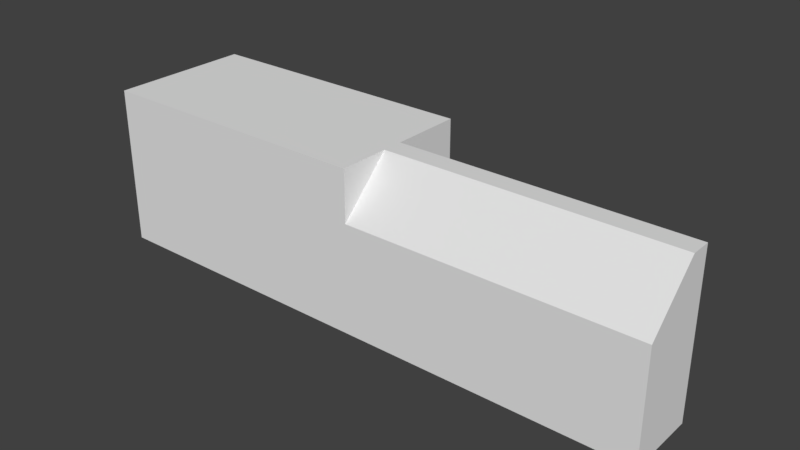 # Source: counter.blend  (saved by Blender 2.79.0; exported with 4.5.12 LTS)
import bpy
from mathutils import Matrix  # noqa: F401  (used for matrix-valued properties, if any)

bpy.ops.wm.read_factory_settings(use_empty=True)
scene = bpy.context.scene
scene.name = 'Scene'

# ---- collections
col_collection_1 = bpy.data.collections.new('Collection 1'); scene.collection.children.link(col_collection_1)

# ---- world
world_world = bpy.data.worlds.new('World'); scene.world = world_world
world_world.color = (0.05088, 0.05088, 0.05088)
world_world.use_sun_shadow = False
world_world.sun_shadow_jitter_overblur = 0.0
world_world.cycles.sampling_method = 'MANUAL'

# ---- meshes
me_cube_001 = bpy.data.meshes.new('Cube.001')
me_cube_001.from_pydata([(-2.0, 0.0, -0.5), (-2.0, 0.0, 0.5), (-2.0, 1.116, -0.5), (-2.0, 1.116, 0.5), (2.0, -3.775e-08, 5.96e-08), (2.0, 0.0, 0.5), (2.0, 1.116, 5.96e-08), (8.112e-05, 1.116, -0.5), (8.112e-05, 0.0, -0.5), (8.112e-05, 0.0, 0.5), (1.0, -3.775e-08, 5.96e-08), (1.0, 1.116, 5.96e-08), (1.0, 0.0, 0.5), (8.112e-05, 1.116, 5.96e-08), (8.112e-05, -5.96e-08, 5.96e-08), (2.0, 1.116, 0.1441), (2.0, 0.7602, 0.5), (8.112e-05, 0.7602, 0.5), (8.112e-05, 1.116, 0.1441), (8.112e-05, 1.116, 0.1441), (9.903e-05, 1.116, 0.5), (1.0, 1.116, 0.1441), (1.0, 0.7602, 0.5)], [], [(0, 1, 3, 2), (6, 15, 16, 5, 4), (2, 3, 20, 19, 7), (8, 9, 1, 0), (11, 6, 4, 10), (22, 17, 9, 12), (2, 7, 8, 0), (14, 9, 8), (13, 18, 21, 11), (4, 5, 12, 10), (11, 21, 15, 6), (13, 11, 10, 14), (7, 19, 18, 13), (17, 20, 3, 1, 9), (7, 13, 14, 8), (10, 12, 9, 14), (17, 18, 19, 20), (22, 16, 15, 21), (17, 22, 21, 18), (16, 22, 12, 5)])
me_cube_001.use_remesh_preserve_volume = False
me_cube_001.use_remesh_preserve_attributes = False
me_cube_001.use_mirror_vertex_groups = False
me_cube_001.update()

# ---- objects
ob_counter = bpy.data.objects.new('counter', me_cube_001)

# ---- transforms, parenting, visibility, modifiers, constraints
ob_counter.location = (0.0, 0.0, 0.0)
ob_counter.rotation_euler = (1.571, 2.22e-16, 2.22e-16)
ob_counter.lineart.crease_threshold = 0.0

# ---- collection membership
col_collection_1.objects.link(ob_counter)

# ---- scene / render settings (as saved in the file)
scene.frame_start = 1; scene.frame_end = 250; scene.frame_set(1)
scene.render.engine = 'BLENDER_EEVEE_NEXT'
scene.render.resolution_percentage = 50
scene.render.dither_intensity = 0.0
scene.cycles.use_denoising = False
scene.cycles.samples = 128
scene.cycles.sampling_pattern = 'TABULATED_SOBOL'
scene.cycles.use_adaptive_sampling = False
scene.cycles.use_light_tree = False
scene.cycles.blur_glossy = 0.0
scene.cycles.sample_clamp_indirect = 0.0
scene.view_settings.view_transform = 'Standard'
bpy.context.view_layer.update()

# ---- added for rendering (the .blend has no active camera and no usable light): camera, sun
cam_auto = bpy.data.cameras.new('AutoCamera')
cam_auto.lens = 50.0
cam_auto.sensor_width = 36.0
cam_auto.clip_end = 1000.0
ob_auto_camera = bpy.data.objects.new('AutoCamera', cam_auto)
scene.collection.objects.link(ob_auto_camera)
ob_auto_camera.location = (3.9521, -4.74253, 3.71976)
ob_auto_camera.rotation_euler = (1.09748, -7.21219e-08, 0.694738)
scene.camera = ob_auto_camera
light_auto_sun = bpy.data.lights.new('AutoSun', 'SUN')
light_auto_sun.energy = 3.0
light_auto_sun.angle = 0.0523599
ob_auto_sun = bpy.data.objects.new('AutoSun', light_auto_sun)
scene.collection.objects.link(ob_auto_sun)
ob_auto_sun.rotation_euler = (0.872665, 0.174533, 0.523599)
bpy.context.view_layer.update()

